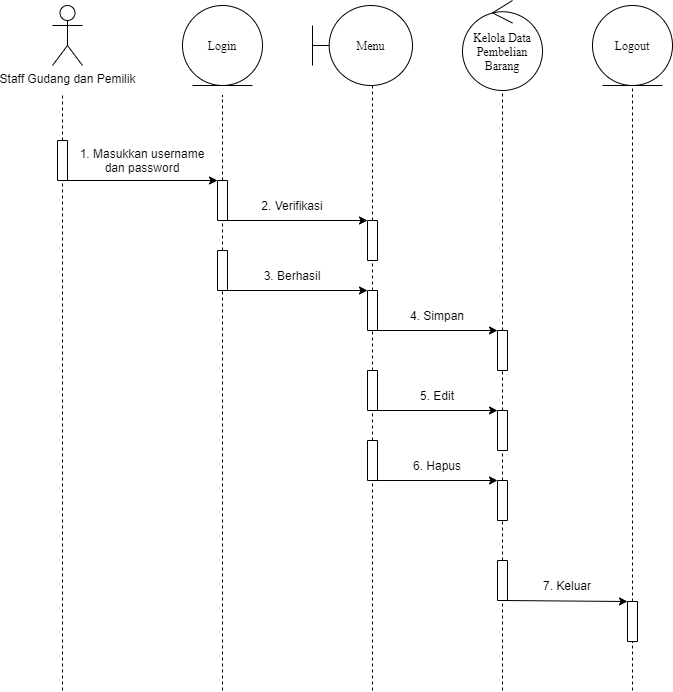

The diagram above was exported from draw.io. Its source (the exported page's mxGraphModel, read from the mxfile embedded in the PNG):
<mxGraphModel dx="768" dy="482" grid="1" gridSize="10" guides="1" tooltips="1" connect="1" arrows="1" fold="1" page="1" pageScale="1" pageWidth="827" pageHeight="1169" math="0" shadow="0">
  <root>
    <mxCell id="mKNCrAJt94FLmCs9k2aT-0" />
    <mxCell id="mKNCrAJt94FLmCs9k2aT-1" parent="mKNCrAJt94FLmCs9k2aT-0" />
    <mxCell id="pmcdVCC3yM9RWPAjPyLi-0" value="Staff Gudang dan Pemilik" style="shape=umlActor;verticalLabelPosition=bottom;verticalAlign=top;html=1;outlineConnect=0;strokeWidth=1;fillColor=#FFFFFF;" parent="mKNCrAJt94FLmCs9k2aT-1" vertex="1">
      <mxGeometry x="100" y="35" width="30" height="60" as="geometry" />
    </mxCell>
    <mxCell id="pmcdVCC3yM9RWPAjPyLi-1" value="Login" style="ellipse;shape=umlEntity;whiteSpace=wrap;html=1;fontFamily=Times New Roman;" parent="mKNCrAJt94FLmCs9k2aT-1" vertex="1">
      <mxGeometry x="230" y="35" width="80" height="80" as="geometry" />
    </mxCell>
    <mxCell id="pmcdVCC3yM9RWPAjPyLi-2" value="" style="rounded=0;whiteSpace=wrap;html=1;strokeWidth=1;fillColor=#FFFFFF;rotation=-90;" parent="mKNCrAJt94FLmCs9k2aT-1" vertex="1">
      <mxGeometry x="90" y="185" width="40" height="10" as="geometry" />
    </mxCell>
    <mxCell id="pmcdVCC3yM9RWPAjPyLi-3" value="" style="endArrow=none;html=1;exitX=1;exitY=0.5;exitDx=0;exitDy=0;dashed=1;" parent="mKNCrAJt94FLmCs9k2aT-1" source="pmcdVCC3yM9RWPAjPyLi-2" edge="1">
      <mxGeometry width="50" height="50" relative="1" as="geometry">
        <mxPoint x="240" y="275" as="sourcePoint" />
        <mxPoint x="110" y="125" as="targetPoint" />
      </mxGeometry>
    </mxCell>
    <mxCell id="pmcdVCC3yM9RWPAjPyLi-4" value="" style="rounded=0;whiteSpace=wrap;html=1;strokeWidth=1;fillColor=#FFFFFF;rotation=-90;" parent="mKNCrAJt94FLmCs9k2aT-1" vertex="1">
      <mxGeometry x="250" y="225" width="40" height="10" as="geometry" />
    </mxCell>
    <mxCell id="pmcdVCC3yM9RWPAjPyLi-5" value="" style="endArrow=none;html=1;exitX=1;exitY=0.5;exitDx=0;exitDy=0;dashed=1;" parent="mKNCrAJt94FLmCs9k2aT-1" source="pmcdVCC3yM9RWPAjPyLi-4" edge="1">
      <mxGeometry width="50" height="50" relative="1" as="geometry">
        <mxPoint x="400" y="275" as="sourcePoint" />
        <mxPoint x="270" y="125" as="targetPoint" />
      </mxGeometry>
    </mxCell>
    <mxCell id="pmcdVCC3yM9RWPAjPyLi-6" value="" style="endArrow=classic;html=1;exitX=0;exitY=1;exitDx=0;exitDy=0;entryX=1;entryY=0;entryDx=0;entryDy=0;" parent="mKNCrAJt94FLmCs9k2aT-1" source="pmcdVCC3yM9RWPAjPyLi-2" target="pmcdVCC3yM9RWPAjPyLi-4" edge="1">
      <mxGeometry width="50" height="50" relative="1" as="geometry">
        <mxPoint x="190" y="255" as="sourcePoint" />
        <mxPoint x="240" y="205" as="targetPoint" />
      </mxGeometry>
    </mxCell>
    <mxCell id="pmcdVCC3yM9RWPAjPyLi-7" value="1. Masukkan username dan password" style="text;html=1;strokeColor=none;fillColor=none;align=center;verticalAlign=middle;whiteSpace=wrap;rounded=0;" parent="mKNCrAJt94FLmCs9k2aT-1" vertex="1">
      <mxGeometry x="120" y="180" width="140" height="20" as="geometry" />
    </mxCell>
    <mxCell id="pmcdVCC3yM9RWPAjPyLi-8" value="" style="rounded=0;whiteSpace=wrap;html=1;strokeWidth=1;fillColor=#FFFFFF;rotation=-90;" parent="mKNCrAJt94FLmCs9k2aT-1" vertex="1">
      <mxGeometry x="250" y="295" width="40" height="10" as="geometry" />
    </mxCell>
    <mxCell id="pmcdVCC3yM9RWPAjPyLi-9" value="" style="endArrow=none;html=1;exitX=1;exitY=0.5;exitDx=0;exitDy=0;dashed=1;entryX=0;entryY=0.5;entryDx=0;entryDy=0;" parent="mKNCrAJt94FLmCs9k2aT-1" source="pmcdVCC3yM9RWPAjPyLi-8" target="pmcdVCC3yM9RWPAjPyLi-4" edge="1">
      <mxGeometry width="50" height="50" relative="1" as="geometry">
        <mxPoint x="400" y="395" as="sourcePoint" />
        <mxPoint x="270" y="255" as="targetPoint" />
      </mxGeometry>
    </mxCell>
    <mxCell id="pmcdVCC3yM9RWPAjPyLi-10" value="" style="rounded=0;whiteSpace=wrap;html=1;strokeWidth=1;fillColor=#FFFFFF;rotation=-90;" parent="mKNCrAJt94FLmCs9k2aT-1" vertex="1">
      <mxGeometry x="400" y="265" width="40" height="10" as="geometry" />
    </mxCell>
    <mxCell id="pmcdVCC3yM9RWPAjPyLi-11" value="" style="endArrow=none;html=1;exitX=1;exitY=0.5;exitDx=0;exitDy=0;dashed=1;" parent="mKNCrAJt94FLmCs9k2aT-1" source="pmcdVCC3yM9RWPAjPyLi-10" edge="1">
      <mxGeometry width="50" height="50" relative="1" as="geometry">
        <mxPoint x="550" y="265" as="sourcePoint" />
        <mxPoint x="420" y="115" as="targetPoint" />
      </mxGeometry>
    </mxCell>
    <mxCell id="pmcdVCC3yM9RWPAjPyLi-12" value="" style="endArrow=classic;html=1;exitX=0;exitY=1;exitDx=0;exitDy=0;entryX=1;entryY=0;entryDx=0;entryDy=0;" parent="mKNCrAJt94FLmCs9k2aT-1" source="pmcdVCC3yM9RWPAjPyLi-4" target="pmcdVCC3yM9RWPAjPyLi-10" edge="1">
      <mxGeometry width="50" height="50" relative="1" as="geometry">
        <mxPoint x="280" y="245" as="sourcePoint" />
        <mxPoint x="430" y="245" as="targetPoint" />
      </mxGeometry>
    </mxCell>
    <mxCell id="pmcdVCC3yM9RWPAjPyLi-13" value="2. Verifikasi" style="text;html=1;strokeColor=none;fillColor=none;align=center;verticalAlign=middle;whiteSpace=wrap;rounded=0;" parent="mKNCrAJt94FLmCs9k2aT-1" vertex="1">
      <mxGeometry x="280" y="225" width="120" height="20" as="geometry" />
    </mxCell>
    <mxCell id="pmcdVCC3yM9RWPAjPyLi-14" value="" style="rounded=0;whiteSpace=wrap;html=1;strokeWidth=1;fillColor=#FFFFFF;rotation=-90;" parent="mKNCrAJt94FLmCs9k2aT-1" vertex="1">
      <mxGeometry x="400" y="335" width="40" height="10" as="geometry" />
    </mxCell>
    <mxCell id="pmcdVCC3yM9RWPAjPyLi-15" value="" style="endArrow=none;html=1;exitX=1;exitY=0.5;exitDx=0;exitDy=0;dashed=1;entryX=0;entryY=0.5;entryDx=0;entryDy=0;" parent="mKNCrAJt94FLmCs9k2aT-1" source="pmcdVCC3yM9RWPAjPyLi-14" target="pmcdVCC3yM9RWPAjPyLi-10" edge="1">
      <mxGeometry width="50" height="50" relative="1" as="geometry">
        <mxPoint x="550" y="450" as="sourcePoint" />
        <mxPoint x="420" y="300" as="targetPoint" />
      </mxGeometry>
    </mxCell>
    <mxCell id="pmcdVCC3yM9RWPAjPyLi-16" value="" style="endArrow=classic;html=1;exitX=0;exitY=1;exitDx=0;exitDy=0;entryX=1;entryY=0;entryDx=0;entryDy=0;" parent="mKNCrAJt94FLmCs9k2aT-1" source="pmcdVCC3yM9RWPAjPyLi-8" target="pmcdVCC3yM9RWPAjPyLi-14" edge="1">
      <mxGeometry width="50" height="50" relative="1" as="geometry">
        <mxPoint x="270" y="345" as="sourcePoint" />
        <mxPoint x="410" y="345" as="targetPoint" />
      </mxGeometry>
    </mxCell>
    <mxCell id="pmcdVCC3yM9RWPAjPyLi-17" value="3. Berhasil" style="text;html=1;strokeColor=none;fillColor=none;align=center;verticalAlign=middle;whiteSpace=wrap;rounded=0;" parent="mKNCrAJt94FLmCs9k2aT-1" vertex="1">
      <mxGeometry x="280" y="295" width="120" height="20" as="geometry" />
    </mxCell>
    <mxCell id="pmcdVCC3yM9RWPAjPyLi-18" value="" style="endArrow=none;dashed=1;html=1;entryX=0;entryY=0.5;entryDx=0;entryDy=0;" parent="mKNCrAJt94FLmCs9k2aT-1" target="pmcdVCC3yM9RWPAjPyLi-2" edge="1">
      <mxGeometry width="50" height="50" relative="1" as="geometry">
        <mxPoint x="110" y="720" as="sourcePoint" />
        <mxPoint x="150" y="275" as="targetPoint" />
      </mxGeometry>
    </mxCell>
    <mxCell id="pmcdVCC3yM9RWPAjPyLi-19" value="" style="endArrow=none;dashed=1;html=1;entryX=0;entryY=0.5;entryDx=0;entryDy=0;" parent="mKNCrAJt94FLmCs9k2aT-1" target="pmcdVCC3yM9RWPAjPyLi-8" edge="1">
      <mxGeometry width="50" height="50" relative="1" as="geometry">
        <mxPoint x="270" y="720" as="sourcePoint" />
        <mxPoint x="120" y="220" as="targetPoint" />
      </mxGeometry>
    </mxCell>
    <mxCell id="pmcdVCC3yM9RWPAjPyLi-20" value="" style="endArrow=none;dashed=1;html=1;entryX=0;entryY=0.5;entryDx=0;entryDy=0;exitX=1;exitY=0.5;exitDx=0;exitDy=0;" parent="mKNCrAJt94FLmCs9k2aT-1" source="pmcdVCC3yM9RWPAjPyLi-29" target="pmcdVCC3yM9RWPAjPyLi-14" edge="1">
      <mxGeometry width="50" height="50" relative="1" as="geometry">
        <mxPoint x="420" y="455" as="sourcePoint" />
        <mxPoint x="280" y="359.9999999999999" as="targetPoint" />
      </mxGeometry>
    </mxCell>
    <mxCell id="pmcdVCC3yM9RWPAjPyLi-21" value="Menu" style="shape=umlBoundary;whiteSpace=wrap;html=1;fontFamily=Times New Roman;" parent="mKNCrAJt94FLmCs9k2aT-1" vertex="1">
      <mxGeometry x="360" y="35" width="100" height="80" as="geometry" />
    </mxCell>
    <mxCell id="pmcdVCC3yM9RWPAjPyLi-22" value="Kelola Data Pembelian Barang" style="ellipse;shape=umlControl;whiteSpace=wrap;html=1;fontFamily=Times New Roman;" parent="mKNCrAJt94FLmCs9k2aT-1" vertex="1">
      <mxGeometry x="510" y="30" width="80" height="90" as="geometry" />
    </mxCell>
    <mxCell id="pmcdVCC3yM9RWPAjPyLi-23" value="" style="rounded=0;whiteSpace=wrap;html=1;strokeWidth=1;fillColor=#FFFFFF;rotation=-90;" parent="mKNCrAJt94FLmCs9k2aT-1" vertex="1">
      <mxGeometry x="530" y="375" width="40" height="10" as="geometry" />
    </mxCell>
    <mxCell id="pmcdVCC3yM9RWPAjPyLi-24" value="" style="endArrow=none;html=1;exitX=1;exitY=0.5;exitDx=0;exitDy=0;dashed=1;entryX=0;entryY=0.5;entryDx=0;entryDy=0;" parent="mKNCrAJt94FLmCs9k2aT-1" source="pmcdVCC3yM9RWPAjPyLi-23" edge="1">
      <mxGeometry width="50" height="50" relative="1" as="geometry">
        <mxPoint x="680" y="280" as="sourcePoint" />
        <mxPoint x="550" y="120" as="targetPoint" />
      </mxGeometry>
    </mxCell>
    <mxCell id="pmcdVCC3yM9RWPAjPyLi-25" value="" style="endArrow=classic;html=1;exitX=0;exitY=1;exitDx=0;exitDy=0;entryX=1;entryY=0;entryDx=0;entryDy=0;" parent="mKNCrAJt94FLmCs9k2aT-1" source="pmcdVCC3yM9RWPAjPyLi-14" target="pmcdVCC3yM9RWPAjPyLi-23" edge="1">
      <mxGeometry width="50" height="50" relative="1" as="geometry">
        <mxPoint x="510" y="495" as="sourcePoint" />
        <mxPoint x="560" y="445" as="targetPoint" />
      </mxGeometry>
    </mxCell>
    <mxCell id="pmcdVCC3yM9RWPAjPyLi-26" value="4. Simpan" style="text;html=1;strokeColor=none;fillColor=none;align=center;verticalAlign=middle;whiteSpace=wrap;rounded=0;" parent="mKNCrAJt94FLmCs9k2aT-1" vertex="1">
      <mxGeometry x="450" y="335" width="70" height="20" as="geometry" />
    </mxCell>
    <mxCell id="pmcdVCC3yM9RWPAjPyLi-27" value="" style="rounded=0;whiteSpace=wrap;html=1;strokeWidth=1;fillColor=#FFFFFF;rotation=-90;" parent="mKNCrAJt94FLmCs9k2aT-1" vertex="1">
      <mxGeometry x="530" y="455" width="40" height="10" as="geometry" />
    </mxCell>
    <mxCell id="pmcdVCC3yM9RWPAjPyLi-28" value="" style="endArrow=none;html=1;exitX=1;exitY=0.5;exitDx=0;exitDy=0;dashed=1;entryX=0;entryY=0.5;entryDx=0;entryDy=0;" parent="mKNCrAJt94FLmCs9k2aT-1" source="pmcdVCC3yM9RWPAjPyLi-27" target="pmcdVCC3yM9RWPAjPyLi-23" edge="1">
      <mxGeometry width="50" height="50" relative="1" as="geometry">
        <mxPoint x="680" y="435" as="sourcePoint" />
        <mxPoint x="550" y="445" as="targetPoint" />
      </mxGeometry>
    </mxCell>
    <mxCell id="pmcdVCC3yM9RWPAjPyLi-29" value="" style="rounded=0;whiteSpace=wrap;html=1;strokeWidth=1;fillColor=#FFFFFF;rotation=-90;" parent="mKNCrAJt94FLmCs9k2aT-1" vertex="1">
      <mxGeometry x="400" y="415" width="40" height="10" as="geometry" />
    </mxCell>
    <mxCell id="pmcdVCC3yM9RWPAjPyLi-30" value="" style="endArrow=classic;html=1;exitX=0;exitY=1;exitDx=0;exitDy=0;entryX=1;entryY=0;entryDx=0;entryDy=0;" parent="mKNCrAJt94FLmCs9k2aT-1" source="pmcdVCC3yM9RWPAjPyLi-29" target="pmcdVCC3yM9RWPAjPyLi-27" edge="1">
      <mxGeometry width="50" height="50" relative="1" as="geometry">
        <mxPoint x="435" y="400" as="sourcePoint" />
        <mxPoint x="540" y="460" as="targetPoint" />
      </mxGeometry>
    </mxCell>
    <mxCell id="pmcdVCC3yM9RWPAjPyLi-31" value="5. Edit" style="text;html=1;strokeColor=none;fillColor=none;align=center;verticalAlign=middle;whiteSpace=wrap;rounded=0;" parent="mKNCrAJt94FLmCs9k2aT-1" vertex="1">
      <mxGeometry x="450" y="415" width="70" height="20" as="geometry" />
    </mxCell>
    <mxCell id="pmcdVCC3yM9RWPAjPyLi-32" value="" style="endArrow=none;dashed=1;html=1;exitX=1;exitY=0.5;exitDx=0;exitDy=0;entryX=0;entryY=0.5;entryDx=0;entryDy=0;" parent="mKNCrAJt94FLmCs9k2aT-1" source="pmcdVCC3yM9RWPAjPyLi-35" target="pmcdVCC3yM9RWPAjPyLi-29" edge="1">
      <mxGeometry width="50" height="50" relative="1" as="geometry">
        <mxPoint x="420" y="560" as="sourcePoint" />
        <mxPoint x="420" y="505" as="targetPoint" />
      </mxGeometry>
    </mxCell>
    <mxCell id="pmcdVCC3yM9RWPAjPyLi-33" value="" style="rounded=0;whiteSpace=wrap;html=1;strokeWidth=1;fillColor=#FFFFFF;rotation=-90;" parent="mKNCrAJt94FLmCs9k2aT-1" vertex="1">
      <mxGeometry x="530" y="525" width="40" height="10" as="geometry" />
    </mxCell>
    <mxCell id="pmcdVCC3yM9RWPAjPyLi-34" value="" style="endArrow=none;html=1;exitX=1;exitY=0.5;exitDx=0;exitDy=0;dashed=1;entryX=0;entryY=0.5;entryDx=0;entryDy=0;" parent="mKNCrAJt94FLmCs9k2aT-1" source="pmcdVCC3yM9RWPAjPyLi-33" target="pmcdVCC3yM9RWPAjPyLi-27" edge="1">
      <mxGeometry width="50" height="50" relative="1" as="geometry">
        <mxPoint x="680" y="540" as="sourcePoint" />
        <mxPoint x="550" y="545" as="targetPoint" />
      </mxGeometry>
    </mxCell>
    <mxCell id="pmcdVCC3yM9RWPAjPyLi-35" value="" style="rounded=0;whiteSpace=wrap;html=1;strokeWidth=1;fillColor=#FFFFFF;rotation=-90;" parent="mKNCrAJt94FLmCs9k2aT-1" vertex="1">
      <mxGeometry x="400" y="485" width="40" height="10" as="geometry" />
    </mxCell>
    <mxCell id="pmcdVCC3yM9RWPAjPyLi-36" value="" style="endArrow=classic;html=1;exitX=0;exitY=1;exitDx=0;exitDy=0;entryX=1;entryY=0;entryDx=0;entryDy=0;" parent="mKNCrAJt94FLmCs9k2aT-1" source="pmcdVCC3yM9RWPAjPyLi-35" target="pmcdVCC3yM9RWPAjPyLi-33" edge="1">
      <mxGeometry width="50" height="50" relative="1" as="geometry">
        <mxPoint x="435" y="505" as="sourcePoint" />
        <mxPoint x="540" y="565" as="targetPoint" />
      </mxGeometry>
    </mxCell>
    <mxCell id="pmcdVCC3yM9RWPAjPyLi-37" value="6. Hapus" style="text;html=1;strokeColor=none;fillColor=none;align=center;verticalAlign=middle;whiteSpace=wrap;rounded=0;" parent="mKNCrAJt94FLmCs9k2aT-1" vertex="1">
      <mxGeometry x="450" y="485" width="70" height="20" as="geometry" />
    </mxCell>
    <mxCell id="pmcdVCC3yM9RWPAjPyLi-38" value="" style="rounded=0;whiteSpace=wrap;html=1;strokeWidth=1;fillColor=#FFFFFF;rotation=-90;" parent="mKNCrAJt94FLmCs9k2aT-1" vertex="1">
      <mxGeometry x="530" y="605" width="40" height="10" as="geometry" />
    </mxCell>
    <mxCell id="pmcdVCC3yM9RWPAjPyLi-39" value="" style="endArrow=none;html=1;exitX=1;exitY=0.5;exitDx=0;exitDy=0;dashed=1;entryX=0;entryY=0.5;entryDx=0;entryDy=0;" parent="mKNCrAJt94FLmCs9k2aT-1" source="pmcdVCC3yM9RWPAjPyLi-38" target="pmcdVCC3yM9RWPAjPyLi-33" edge="1">
      <mxGeometry width="50" height="50" relative="1" as="geometry">
        <mxPoint x="680" y="615" as="sourcePoint" />
        <mxPoint x="550" y="645" as="targetPoint" />
      </mxGeometry>
    </mxCell>
    <mxCell id="pmcdVCC3yM9RWPAjPyLi-40" value="Logout" style="ellipse;shape=umlEntity;whiteSpace=wrap;html=1;fontFamily=Times New Roman;" parent="mKNCrAJt94FLmCs9k2aT-1" vertex="1">
      <mxGeometry x="640" y="35" width="80" height="80" as="geometry" />
    </mxCell>
    <mxCell id="pmcdVCC3yM9RWPAjPyLi-41" value="" style="rounded=0;whiteSpace=wrap;html=1;strokeWidth=1;fillColor=#FFFFFF;rotation=-90;" parent="mKNCrAJt94FLmCs9k2aT-1" vertex="1">
      <mxGeometry x="660" y="646" width="40" height="10" as="geometry" />
    </mxCell>
    <mxCell id="pmcdVCC3yM9RWPAjPyLi-42" value="" style="endArrow=none;html=1;exitX=1;exitY=0.5;exitDx=0;exitDy=0;dashed=1;entryX=0;entryY=0.5;entryDx=0;entryDy=0;" parent="mKNCrAJt94FLmCs9k2aT-1" source="pmcdVCC3yM9RWPAjPyLi-41" edge="1">
      <mxGeometry width="50" height="50" relative="1" as="geometry">
        <mxPoint x="810" y="180" as="sourcePoint" />
        <mxPoint x="680" y="115" as="targetPoint" />
      </mxGeometry>
    </mxCell>
    <mxCell id="pmcdVCC3yM9RWPAjPyLi-43" value="" style="endArrow=classic;html=1;exitX=0;exitY=1;exitDx=0;exitDy=0;entryX=1;entryY=0;entryDx=0;entryDy=0;" parent="mKNCrAJt94FLmCs9k2aT-1" target="pmcdVCC3yM9RWPAjPyLi-41" edge="1">
      <mxGeometry width="50" height="50" relative="1" as="geometry">
        <mxPoint x="550" y="630" as="sourcePoint" />
        <mxPoint x="670" y="630" as="targetPoint" />
      </mxGeometry>
    </mxCell>
    <mxCell id="pmcdVCC3yM9RWPAjPyLi-44" value="" style="endArrow=none;dashed=1;html=1;entryX=0;entryY=0.5;entryDx=0;entryDy=0;" parent="mKNCrAJt94FLmCs9k2aT-1" target="pmcdVCC3yM9RWPAjPyLi-35" edge="1">
      <mxGeometry width="50" height="50" relative="1" as="geometry">
        <mxPoint x="420" y="720" as="sourcePoint" />
        <mxPoint x="420" y="650" as="targetPoint" />
      </mxGeometry>
    </mxCell>
    <mxCell id="pmcdVCC3yM9RWPAjPyLi-45" value="" style="endArrow=none;dashed=1;html=1;entryX=0;entryY=0.5;entryDx=0;entryDy=0;" parent="mKNCrAJt94FLmCs9k2aT-1" target="pmcdVCC3yM9RWPAjPyLi-38" edge="1">
      <mxGeometry width="50" height="50" relative="1" as="geometry">
        <mxPoint x="550" y="720" as="sourcePoint" />
        <mxPoint x="430" y="519.9999999999999" as="targetPoint" />
      </mxGeometry>
    </mxCell>
    <mxCell id="pmcdVCC3yM9RWPAjPyLi-46" value="" style="endArrow=none;dashed=1;html=1;entryX=0;entryY=0.5;entryDx=0;entryDy=0;" parent="mKNCrAJt94FLmCs9k2aT-1" target="pmcdVCC3yM9RWPAjPyLi-41" edge="1">
      <mxGeometry width="50" height="50" relative="1" as="geometry">
        <mxPoint x="680" y="720" as="sourcePoint" />
        <mxPoint x="560" y="639.9999999999999" as="targetPoint" />
      </mxGeometry>
    </mxCell>
    <mxCell id="pmcdVCC3yM9RWPAjPyLi-47" value="7. Keluar" style="text;html=1;strokeColor=none;fillColor=none;align=center;verticalAlign=middle;whiteSpace=wrap;rounded=0;" parent="mKNCrAJt94FLmCs9k2aT-1" vertex="1">
      <mxGeometry x="580" y="605" width="70" height="20" as="geometry" />
    </mxCell>
  </root>
</mxGraphModel>